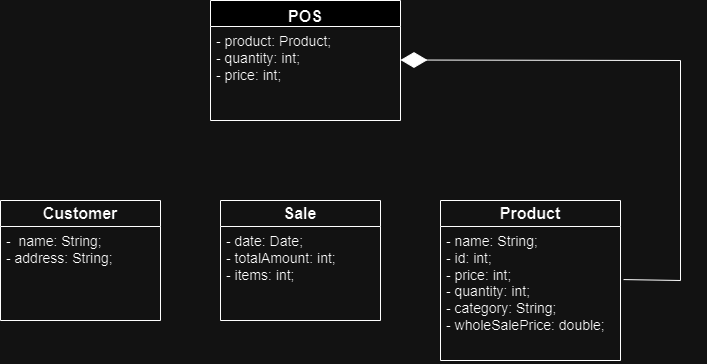

The diagram above was exported from draw.io. Its source (the exported page's mxGraphModel, read from the mxfile embedded in the PNG):
<mxGraphModel dx="794" dy="724" grid="1" gridSize="10" guides="1" tooltips="1" connect="1" arrows="1" fold="1" page="1" pageScale="1" pageWidth="850" pageHeight="1100" math="0" shadow="0">
  <root>
    <mxCell id="0" />
    <mxCell id="1" parent="0" />
    <mxCell id="b3uOGARGXV0FV8zjnZg1-1" value="&lt;font style=&quot;font-size: 16px;&quot;&gt;POS&lt;/font&gt;" style="swimlane;fontStyle=1;align=center;verticalAlign=top;childLayout=stackLayout;horizontal=1;startSize=26;horizontalStack=0;resizeParent=1;resizeParentMax=0;resizeLast=0;collapsible=1;marginBottom=0;whiteSpace=wrap;html=1;" parent="1" vertex="1">
      <mxGeometry x="290" y="40" width="190" height="120" as="geometry" />
    </mxCell>
    <mxCell id="b3uOGARGXV0FV8zjnZg1-2" value="&lt;font style=&quot;font-size: 14px;&quot;&gt;- product: Product;&lt;/font&gt;&lt;div style=&quot;font-size: 14px;&quot;&gt;&lt;font style=&quot;font-size: 14px;&quot;&gt;- quantity: int;&lt;/font&gt;&lt;/div&gt;&lt;div style=&quot;font-size: 14px;&quot;&gt;&lt;font style=&quot;font-size: 14px;&quot;&gt;- price: int;&lt;/font&gt;&lt;/div&gt;" style="text;strokeColor=none;fillColor=none;align=left;verticalAlign=top;spacingLeft=4;spacingRight=4;overflow=hidden;rotatable=0;points=[[0,0.5],[1,0.5]];portConstraint=eastwest;whiteSpace=wrap;html=1;" parent="b3uOGARGXV0FV8zjnZg1-1" vertex="1">
      <mxGeometry y="26" width="190" height="94" as="geometry" />
    </mxCell>
    <mxCell id="b3uOGARGXV0FV8zjnZg1-7" value="&lt;font style=&quot;font-size: 16px;&quot;&gt;&lt;b&gt;Customer&lt;/b&gt;&lt;/font&gt;" style="swimlane;fontStyle=0;childLayout=stackLayout;horizontal=1;startSize=26;fillColor=none;horizontalStack=0;resizeParent=1;resizeParentMax=0;resizeLast=0;collapsible=1;marginBottom=0;whiteSpace=wrap;html=1;" parent="1" vertex="1">
      <mxGeometry x="80" y="240" width="160" height="120" as="geometry" />
    </mxCell>
    <mxCell id="b3uOGARGXV0FV8zjnZg1-10" value="&lt;font style=&quot;font-size: 14px;&quot;&gt;-&amp;nbsp; name: String;&lt;/font&gt;&lt;div style=&quot;font-size: 14px;&quot;&gt;&lt;font style=&quot;font-size: 14px;&quot;&gt;- address: String;&lt;/font&gt;&lt;/div&gt;" style="text;strokeColor=none;fillColor=none;align=left;verticalAlign=top;spacingLeft=4;spacingRight=4;overflow=hidden;rotatable=0;points=[[0,0.5],[1,0.5]];portConstraint=eastwest;whiteSpace=wrap;html=1;" parent="b3uOGARGXV0FV8zjnZg1-7" vertex="1">
      <mxGeometry y="26" width="160" height="94" as="geometry" />
    </mxCell>
    <mxCell id="b3uOGARGXV0FV8zjnZg1-11" value="&lt;font style=&quot;font-size: 16px;&quot;&gt;&lt;b&gt;Sale&lt;/b&gt;&lt;/font&gt;" style="swimlane;fontStyle=0;childLayout=stackLayout;horizontal=1;startSize=26;fillColor=none;horizontalStack=0;resizeParent=1;resizeParentMax=0;resizeLast=0;collapsible=1;marginBottom=0;whiteSpace=wrap;html=1;" parent="1" vertex="1">
      <mxGeometry x="300" y="240" width="160" height="120" as="geometry" />
    </mxCell>
    <mxCell id="b3uOGARGXV0FV8zjnZg1-12" value="&lt;font style=&quot;font-size: 14px;&quot;&gt;- date: Date;&lt;/font&gt;&lt;div style=&quot;font-size: 14px;&quot;&gt;&lt;font style=&quot;font-size: 14px;&quot;&gt;- totalAmount: int;&lt;/font&gt;&lt;/div&gt;&lt;div style=&quot;font-size: 14px;&quot;&gt;&lt;font style=&quot;font-size: 14px;&quot;&gt;- items: int;&lt;/font&gt;&lt;/div&gt;" style="text;strokeColor=none;fillColor=none;align=left;verticalAlign=top;spacingLeft=4;spacingRight=4;overflow=hidden;rotatable=0;points=[[0,0.5],[1,0.5]];portConstraint=eastwest;whiteSpace=wrap;html=1;" parent="b3uOGARGXV0FV8zjnZg1-11" vertex="1">
      <mxGeometry y="26" width="160" height="94" as="geometry" />
    </mxCell>
    <mxCell id="b3uOGARGXV0FV8zjnZg1-15" value="&lt;font style=&quot;font-size: 16px;&quot;&gt;&lt;b&gt;Product&lt;/b&gt;&lt;/font&gt;" style="swimlane;fontStyle=0;childLayout=stackLayout;horizontal=1;startSize=26;fillColor=none;horizontalStack=0;resizeParent=1;resizeParentMax=0;resizeLast=0;collapsible=1;marginBottom=0;whiteSpace=wrap;html=1;" parent="1" vertex="1">
      <mxGeometry x="520" y="240" width="180" height="160" as="geometry" />
    </mxCell>
    <mxCell id="b3uOGARGXV0FV8zjnZg1-16" value="&lt;font style=&quot;font-size: 14px;&quot;&gt;- name: String;&lt;/font&gt;&lt;div style=&quot;font-size: 14px;&quot;&gt;&lt;font style=&quot;font-size: 14px;&quot;&gt;- id: int;&lt;/font&gt;&lt;/div&gt;&lt;div style=&quot;font-size: 14px;&quot;&gt;&lt;font style=&quot;font-size: 14px;&quot;&gt;- price: int;&lt;/font&gt;&lt;/div&gt;&lt;div style=&quot;font-size: 14px;&quot;&gt;&lt;font style=&quot;font-size: 14px;&quot;&gt;- quantity: int;&lt;/font&gt;&lt;/div&gt;&lt;div style=&quot;font-size: 14px;&quot;&gt;&lt;font style=&quot;font-size: 14px;&quot;&gt;- category: String;&lt;/font&gt;&lt;/div&gt;&lt;div style=&quot;font-size: 14px;&quot;&gt;&lt;font style=&quot;font-size: 14px;&quot;&gt;- wholeSalePrice: double;&lt;/font&gt;&lt;/div&gt;" style="text;strokeColor=none;fillColor=none;align=left;verticalAlign=top;spacingLeft=4;spacingRight=4;overflow=hidden;rotatable=0;points=[[0,0.5],[1,0.5]];portConstraint=eastwest;whiteSpace=wrap;html=1;" parent="b3uOGARGXV0FV8zjnZg1-15" vertex="1">
      <mxGeometry y="26" width="180" height="134" as="geometry" />
    </mxCell>
    <mxCell id="b3uOGARGXV0FV8zjnZg1-20" value="" style="endArrow=diamondThin;endFill=1;endSize=24;html=1;rounded=0;" parent="1" edge="1">
      <mxGeometry width="160" relative="1" as="geometry">
        <mxPoint x="760" y="100" as="sourcePoint" />
        <mxPoint x="480" y="99.5" as="targetPoint" />
      </mxGeometry>
    </mxCell>
    <mxCell id="b3uOGARGXV0FV8zjnZg1-21" value="" style="endArrow=none;html=1;rounded=0;" parent="1" edge="1">
      <mxGeometry width="50" height="50" relative="1" as="geometry">
        <mxPoint x="760" y="320" as="sourcePoint" />
        <mxPoint x="760" y="100" as="targetPoint" />
      </mxGeometry>
    </mxCell>
    <mxCell id="b3uOGARGXV0FV8zjnZg1-22" value="" style="endArrow=none;html=1;rounded=0;exitX=1.017;exitY=0.396;exitDx=0;exitDy=0;exitPerimeter=0;" parent="1" source="b3uOGARGXV0FV8zjnZg1-16" edge="1">
      <mxGeometry width="50" height="50" relative="1" as="geometry">
        <mxPoint x="710" y="370" as="sourcePoint" />
        <mxPoint x="760" y="320" as="targetPoint" />
      </mxGeometry>
    </mxCell>
  </root>
</mxGraphModel>